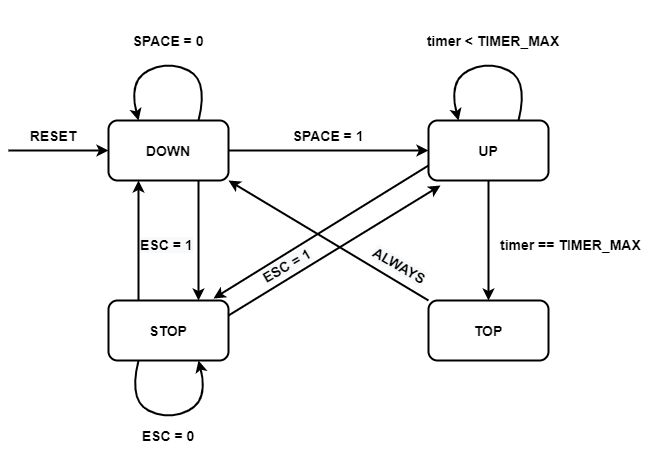

The diagram above was exported from draw.io. Its source (the exported page's mxGraphModel, read from the mxfile embedded in the PNG):
<mxGraphModel dx="1086" dy="806" grid="1" gridSize="10" guides="1" tooltips="1" connect="1" arrows="1" fold="1" page="1" pageScale="1" pageWidth="850" pageHeight="1100" math="0" shadow="0">
  <root>
    <mxCell id="0" />
    <mxCell id="1" parent="0" />
    <mxCell id="KnVHHW-i0Ijpa4VpbWDq-35" value="DOWN" style="rounded=1;whiteSpace=wrap;html=1;fontSize=14;fontStyle=1;strokeWidth=2;" parent="1" vertex="1">
      <mxGeometry x="190" y="280" width="120" height="60" as="geometry" />
    </mxCell>
    <mxCell id="KnVHHW-i0Ijpa4VpbWDq-36" value="UP" style="rounded=1;whiteSpace=wrap;html=1;fontSize=14;fontStyle=1;strokeWidth=2;" parent="1" vertex="1">
      <mxGeometry x="510" y="280" width="120" height="60" as="geometry" />
    </mxCell>
    <mxCell id="KnVHHW-i0Ijpa4VpbWDq-37" value="TOP" style="rounded=1;whiteSpace=wrap;html=1;fontSize=14;fontStyle=1;strokeWidth=2;" parent="1" vertex="1">
      <mxGeometry x="510" y="460" width="120" height="60" as="geometry" />
    </mxCell>
    <mxCell id="KnVHHW-i0Ijpa4VpbWDq-38" value="STOP" style="rounded=1;whiteSpace=wrap;html=1;fontSize=14;fontStyle=1;strokeWidth=2;" parent="1" vertex="1">
      <mxGeometry x="190" y="460" width="120" height="60" as="geometry" />
    </mxCell>
    <mxCell id="KnVHHW-i0Ijpa4VpbWDq-39" value="" style="endArrow=classic;html=1;entryX=0;entryY=0.5;entryDx=0;entryDy=0;strokeWidth=2;" parent="1" edge="1">
      <mxGeometry width="50" height="50" relative="1" as="geometry">
        <mxPoint x="90" y="310" as="sourcePoint" />
        <mxPoint x="190" y="310" as="targetPoint" />
        <Array as="points">
          <mxPoint x="120" y="310" />
        </Array>
      </mxGeometry>
    </mxCell>
    <mxCell id="KnVHHW-i0Ijpa4VpbWDq-40" value="RESET" style="text;html=1;strokeColor=none;fillColor=none;align=center;verticalAlign=middle;whiteSpace=wrap;rounded=0;fontSize=14;fontStyle=1" parent="1" vertex="1">
      <mxGeometry x="110" y="280" width="50" height="30" as="geometry" />
    </mxCell>
    <mxCell id="KnVHHW-i0Ijpa4VpbWDq-41" value="" style="curved=1;endArrow=classic;html=1;exitX=0.75;exitY=0;exitDx=0;exitDy=0;entryX=0.25;entryY=0;entryDx=0;entryDy=0;strokeWidth=2;" parent="1" edge="1">
      <mxGeometry width="50" height="50" relative="1" as="geometry">
        <mxPoint x="280" y="280" as="sourcePoint" />
        <mxPoint x="220" y="280" as="targetPoint" />
        <Array as="points">
          <mxPoint x="290" y="240" />
          <mxPoint x="250" y="220" />
          <mxPoint x="210" y="240" />
        </Array>
      </mxGeometry>
    </mxCell>
    <mxCell id="KnVHHW-i0Ijpa4VpbWDq-42" value="SPACE = 0" style="text;html=1;strokeColor=none;fillColor=none;align=center;verticalAlign=middle;whiteSpace=wrap;rounded=0;fontSize=14;fontStyle=1" parent="1" vertex="1">
      <mxGeometry x="210" y="170" width="80" height="60" as="geometry" />
    </mxCell>
    <mxCell id="KnVHHW-i0Ijpa4VpbWDq-43" value="" style="endArrow=classic;html=1;exitX=1;exitY=0.5;exitDx=0;exitDy=0;entryX=0;entryY=0.5;entryDx=0;entryDy=0;strokeWidth=2;" parent="1" source="KnVHHW-i0Ijpa4VpbWDq-35" target="KnVHHW-i0Ijpa4VpbWDq-36" edge="1">
      <mxGeometry width="50" height="50" relative="1" as="geometry">
        <mxPoint x="430" y="340" as="sourcePoint" />
        <mxPoint x="480" y="290" as="targetPoint" />
      </mxGeometry>
    </mxCell>
    <mxCell id="KnVHHW-i0Ijpa4VpbWDq-44" value="SPACE = 1" style="text;html=1;strokeColor=none;fillColor=none;align=center;verticalAlign=middle;whiteSpace=wrap;rounded=0;fontSize=14;fontStyle=1" parent="1" vertex="1">
      <mxGeometry x="370" y="265" width="80" height="60" as="geometry" />
    </mxCell>
    <mxCell id="KnVHHW-i0Ijpa4VpbWDq-45" value="" style="curved=1;endArrow=classic;html=1;exitX=0.75;exitY=0;exitDx=0;exitDy=0;entryX=0.25;entryY=0;entryDx=0;entryDy=0;strokeWidth=2;" parent="1" edge="1">
      <mxGeometry width="50" height="50" relative="1" as="geometry">
        <mxPoint x="600" y="280" as="sourcePoint" />
        <mxPoint x="540" y="280" as="targetPoint" />
        <Array as="points">
          <mxPoint x="610" y="240" />
          <mxPoint x="570" y="220" />
          <mxPoint x="530" y="240" />
        </Array>
      </mxGeometry>
    </mxCell>
    <mxCell id="KnVHHW-i0Ijpa4VpbWDq-46" value="timer &amp;lt; TIMER_MAX" style="text;html=1;strokeColor=none;fillColor=none;align=center;verticalAlign=middle;whiteSpace=wrap;rounded=0;fontSize=14;fontStyle=1" parent="1" vertex="1">
      <mxGeometry x="500" y="160" width="150" height="80" as="geometry" />
    </mxCell>
    <mxCell id="KnVHHW-i0Ijpa4VpbWDq-47" value="" style="endArrow=classic;html=1;exitX=0.5;exitY=1;exitDx=0;exitDy=0;entryX=0.5;entryY=0;entryDx=0;entryDy=0;strokeWidth=2;" parent="1" source="KnVHHW-i0Ijpa4VpbWDq-36" target="KnVHHW-i0Ijpa4VpbWDq-37" edge="1">
      <mxGeometry width="50" height="50" relative="1" as="geometry">
        <mxPoint x="430" y="360" as="sourcePoint" />
        <mxPoint x="480" y="310" as="targetPoint" />
      </mxGeometry>
    </mxCell>
    <mxCell id="KnVHHW-i0Ijpa4VpbWDq-48" value="" style="endArrow=classic;html=1;exitX=0;exitY=0;exitDx=0;exitDy=0;entryX=1;entryY=1;entryDx=0;entryDy=0;strokeWidth=2;" parent="1" source="KnVHHW-i0Ijpa4VpbWDq-37" target="KnVHHW-i0Ijpa4VpbWDq-35" edge="1">
      <mxGeometry width="50" height="50" relative="1" as="geometry">
        <mxPoint x="430" y="360" as="sourcePoint" />
        <mxPoint x="480" y="310" as="targetPoint" />
      </mxGeometry>
    </mxCell>
    <mxCell id="KnVHHW-i0Ijpa4VpbWDq-49" value="" style="endArrow=classic;html=1;strokeWidth=2;exitX=0;exitY=0.75;exitDx=0;exitDy=0;" parent="1" edge="1" source="KnVHHW-i0Ijpa4VpbWDq-36">
      <mxGeometry width="50" height="50" relative="1" as="geometry">
        <mxPoint x="510" y="340" as="sourcePoint" />
        <mxPoint x="295" y="458" as="targetPoint" />
      </mxGeometry>
    </mxCell>
    <mxCell id="KnVHHW-i0Ijpa4VpbWDq-50" value="" style="endArrow=classic;html=1;exitX=0.25;exitY=0;exitDx=0;exitDy=0;entryX=0.25;entryY=1;entryDx=0;entryDy=0;strokeWidth=2;" parent="1" source="KnVHHW-i0Ijpa4VpbWDq-38" target="KnVHHW-i0Ijpa4VpbWDq-35" edge="1">
      <mxGeometry width="50" height="50" relative="1" as="geometry">
        <mxPoint x="430" y="360" as="sourcePoint" />
        <mxPoint x="480" y="310" as="targetPoint" />
      </mxGeometry>
    </mxCell>
    <mxCell id="KnVHHW-i0Ijpa4VpbWDq-52" value="&lt;span style=&quot;color: rgb(0, 0, 0); font-family: helvetica; font-size: 14px; font-style: normal; letter-spacing: normal; text-align: center; text-indent: 0px; text-transform: none; word-spacing: 0px; background-color: rgb(248, 249, 250); display: inline; float: none;&quot;&gt;ESC = 1&lt;/span&gt;" style="text;whiteSpace=wrap;html=1;fontSize=14;fontStyle=1" parent="1" vertex="1">
      <mxGeometry x="220" y="390" width="60" height="30" as="geometry" />
    </mxCell>
    <mxCell id="KnVHHW-i0Ijpa4VpbWDq-55" value="&lt;span style=&quot;text-align: center&quot;&gt;timer == TIMER_MAX&lt;/span&gt;" style="text;whiteSpace=wrap;html=1;fontSize=14;fontStyle=1" parent="1" vertex="1">
      <mxGeometry x="580" y="390" width="150" height="30" as="geometry" />
    </mxCell>
    <mxCell id="KnVHHW-i0Ijpa4VpbWDq-58" value="" style="curved=1;endArrow=classic;html=1;exitX=0.25;exitY=1;exitDx=0;exitDy=0;entryX=0.75;entryY=1;entryDx=0;entryDy=0;strokeWidth=2;" parent="1" edge="1">
      <mxGeometry width="50" height="50" relative="1" as="geometry">
        <mxPoint x="220" y="520" as="sourcePoint" />
        <mxPoint x="280" y="520" as="targetPoint" />
        <Array as="points">
          <mxPoint x="210" y="560" />
          <mxPoint x="250" y="580" />
          <mxPoint x="290" y="560" />
        </Array>
      </mxGeometry>
    </mxCell>
    <mxCell id="KnVHHW-i0Ijpa4VpbWDq-59" value="ESC = 0" style="text;html=1;strokeColor=none;fillColor=none;align=center;verticalAlign=middle;whiteSpace=wrap;rounded=0;fontSize=14;fontStyle=1" parent="1" vertex="1">
      <mxGeometry x="210" y="580" width="80" height="30" as="geometry" />
    </mxCell>
    <mxCell id="acAjRd4z7fldaLYPirkP-1" value="" style="endArrow=classic;html=1;exitX=1;exitY=0.25;exitDx=0;exitDy=0;strokeWidth=2;" edge="1" parent="1" source="KnVHHW-i0Ijpa4VpbWDq-38">
      <mxGeometry width="50" height="50" relative="1" as="geometry">
        <mxPoint x="400" y="450" as="sourcePoint" />
        <mxPoint x="522" y="345" as="targetPoint" />
      </mxGeometry>
    </mxCell>
    <mxCell id="acAjRd4z7fldaLYPirkP-2" value="" style="endArrow=classic;html=1;strokeWidth=2;exitX=0.75;exitY=1;exitDx=0;exitDy=0;entryX=0.75;entryY=0;entryDx=0;entryDy=0;" edge="1" parent="1" source="KnVHHW-i0Ijpa4VpbWDq-35" target="KnVHHW-i0Ijpa4VpbWDq-38">
      <mxGeometry width="50" height="50" relative="1" as="geometry">
        <mxPoint x="400" y="450" as="sourcePoint" />
        <mxPoint x="450" y="400" as="targetPoint" />
      </mxGeometry>
    </mxCell>
    <mxCell id="acAjRd4z7fldaLYPirkP-3" value="&lt;span style=&quot;color: rgb(0, 0, 0); font-family: helvetica; font-size: 14px; font-style: normal; letter-spacing: normal; text-align: center; text-indent: 0px; text-transform: none; word-spacing: 0px; background-color: rgb(248, 249, 250); display: inline; float: none;&quot;&gt;ESC = 1&lt;/span&gt;" style="text;whiteSpace=wrap;html=1;fontSize=14;fontStyle=1;rotation=-30;" vertex="1" parent="1">
      <mxGeometry x="340" y="410" width="60" height="30" as="geometry" />
    </mxCell>
    <mxCell id="acAjRd4z7fldaLYPirkP-5" value="&lt;span style=&quot;color: rgb(0 , 0 , 0) ; font-family: &amp;#34;helvetica&amp;#34; ; font-size: 14px ; font-style: normal ; letter-spacing: normal ; text-align: center ; text-indent: 0px ; text-transform: none ; word-spacing: 0px ; background-color: rgb(248 , 249 , 250) ; display: inline ; float: none&quot;&gt;ALWAYS&lt;/span&gt;" style="text;whiteSpace=wrap;html=1;fontSize=14;fontStyle=1;rotation=30;" vertex="1" parent="1">
      <mxGeometry x="450" y="410" width="60" height="30" as="geometry" />
    </mxCell>
  </root>
</mxGraphModel>